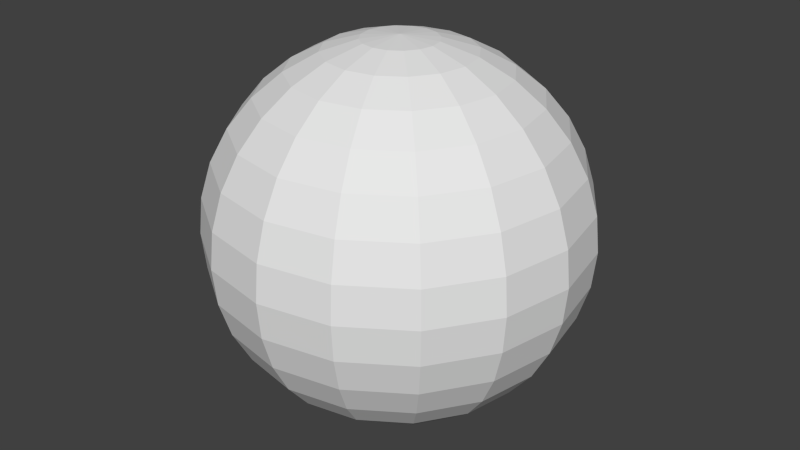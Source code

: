 # Source: animMeshTest.blend  (saved by Blender 2.75.0; exported with 4.5.12 LTS)
import bpy
from mathutils import Matrix  # noqa: F401  (used for matrix-valued properties, if any)

bpy.ops.wm.read_factory_settings(use_empty=True)
scene = bpy.context.scene
scene.name = 'Scene'

# ---- collections
col_collection_1 = bpy.data.collections.new('Collection 1'); scene.collection.children.link(col_collection_1)

# ---- world
world_world = bpy.data.worlds.new('World'); scene.world = world_world
world_world.color = (0.05088, 0.05088, 0.05088)
world_world.use_sun_shadow = False
world_world.sun_shadow_jitter_overblur = 0.0
world_world.cycles.sampling_method = 'MANUAL'
world_world.cycles.sample_map_resolution = 256

# ---- meshes
me_sphere = bpy.data.meshes.new('Sphere')
me_sphere.from_pydata([(-0.1951, 0.0, 1.981), (-0.3827, 0.0, 1.924), (-0.5556, 0.0, 1.831), (-0.7071, 0.0, 1.707), (-0.8315, 0.0, 1.556), (-0.9239, 0.0, 1.383), (-0.9808, 0.0, 1.195), (-1.0, 0.0, 1.0), (-0.9808, 0.0, 0.8049), (-0.9239, 0.0, 0.6173), (-0.8315, 0.0, 0.4444), (-0.7071, 0.0, 0.2929), (-0.5556, 0.0, 0.1685), (-0.3827, 0.0, 0.07612), (-0.1951, 0.0, 0.01921), (-0.1802, 0.07466, 1.981), (-0.3536, 0.1464, 1.924), (-0.5133, 0.2126, 1.831), (-0.6533, 0.2706, 1.707), (-0.7682, 0.3182, 1.556), (-0.8536, 0.3536, 1.383), (-0.9061, 0.3753, 1.195), (-0.9239, 0.3827, 1.0), (-0.9061, 0.3753, 0.8049), (-0.8536, 0.3536, 0.6173), (-0.7682, 0.3182, 0.4444), (-0.6533, 0.2706, 0.2929), (-0.5133, 0.2126, 0.1685), (-0.3536, 0.1464, 0.07612), (-0.1802, 0.07466, 0.01921), (-0.1379, 0.1379, 1.981), (-0.2706, 0.2706, 1.924), (-0.3928, 0.3928, 1.831), (-0.5, 0.5, 1.707), (-0.5879, 0.5879, 1.556), (-0.6533, 0.6533, 1.383), (-0.6935, 0.6935, 1.195), (-0.7071, 0.7071, 1.0), (-0.6935, 0.6935, 0.8049), (-0.6533, 0.6533, 0.6173), (-0.5879, 0.5879, 0.4444), (-0.5, 0.5, 0.2929), (-0.3928, 0.3928, 0.1685), (-0.2706, 0.2706, 0.07612), (-0.1379, 0.1379, 0.01921), (-0.07466, 0.1802, 1.981), (-0.1464, 0.3536, 1.924), (-0.2126, 0.5133, 1.831), (-0.2706, 0.6533, 1.707), (-0.3182, 0.7682, 1.556), (-0.3536, 0.8536, 1.383), (-0.3753, 0.9061, 1.195), (-0.3827, 0.9239, 1.0), (-0.3753, 0.9061, 0.8049), (-0.3536, 0.8536, 0.6173), (-0.3182, 0.7682, 0.4444), (-0.2706, 0.6533, 0.2929), (-0.2126, 0.5133, 0.1685), (-0.1464, 0.3536, 0.07612), (-0.07466, 0.1802, 0.01921), (3.452e-07, 0.1951, 1.981), (3.824e-07, 0.3827, 1.924), (3.824e-07, 0.5556, 1.831), (3.973e-07, 0.7071, 1.707), (4.122e-07, 0.8315, 1.556), (3.824e-07, 0.9239, 1.383), (3.824e-07, 0.9808, 1.195), (4.42e-07, 1.0, 1.0), (3.824e-07, 0.9808, 0.8049), (4.42e-07, 0.9239, 0.6173), (4.122e-07, 0.8315, 0.4444), (3.973e-07, 0.7071, 0.2929), (3.824e-07, 0.5556, 0.1685), (3.973e-07, 0.3827, 0.07612), (3.452e-07, 0.1951, 0.01921), (0.07466, 0.1802, 1.981), (0.1464, 0.3536, 1.924), (0.2126, 0.5133, 1.831), (0.2706, 0.6533, 1.707), (0.3182, 0.7682, 1.556), (0.3536, 0.8536, 1.383), (0.3753, 0.9061, 1.195), (0.3827, 0.9239, 1.0), (0.3753, 0.9061, 0.8049), (0.3536, 0.8536, 0.6173), (0.3182, 0.7682, 0.4444), (0.2706, 0.6533, 0.2929), (0.2126, 0.5133, 0.1685), (0.1464, 0.3536, 0.07612), (0.07466, 0.1802, 0.01921), (0.138, 0.1379, 1.981), (0.2706, 0.2706, 1.924), (0.3928, 0.3928, 1.831), (0.5, 0.5, 1.707), (0.5879, 0.5879, 1.556), (0.6533, 0.6533, 1.383), (0.6935, 0.6935, 1.195), (0.7071, 0.7071, 1.0), (0.6935, 0.6935, 0.8049), (0.6533, 0.6533, 0.6173), (0.5879, 0.5879, 0.4444), (0.5, 0.5, 0.2929), (0.3928, 0.3928, 0.1685), (0.2706, 0.2706, 0.07612), (0.138, 0.1379, 0.01921), (0.1802, 0.07466, 1.981), (0.3536, 0.1464, 1.924), (0.5133, 0.2126, 1.831), (0.6533, 0.2706, 1.707), (0.7682, 0.3182, 1.556), (0.8536, 0.3536, 1.383), (0.9061, 0.3753, 1.195), (0.9239, 0.3827, 1.0), (0.9061, 0.3753, 0.8049), (0.8536, 0.3536, 0.6173), (0.7682, 0.3182, 0.4444), (0.6533, 0.2706, 0.2929), (0.5133, 0.2126, 0.1685), (0.3536, 0.1464, 0.07612), (0.1802, 0.07466, 0.01921), (0.1951, -6.902e-08, 1.981), (0.3827, -1.137e-07, 1.924), (0.5556, -1.435e-07, 1.831), (0.7071, -8.392e-08, 1.707), (0.8315, -2.329e-07, 1.556), (0.9239, -2.031e-07, 1.383), (0.9808, -1.435e-07, 1.195), (1.0, -2.329e-07, 1.0), (0.9808, -1.435e-07, 0.8049), (0.9239, -2.627e-07, 0.6173), (0.8315, -2.329e-07, 0.4444), (0.7071, -8.392e-08, 0.2929), (0.5556, -1.584e-07, 0.1685), (0.3827, -1.733e-07, 0.07612), (0.1951, -5.412e-08, 0.01921), (0.1802, -0.07466, 1.981), (0.3536, -0.1464, 1.924), (0.5133, -0.2126, 1.831), (0.6533, -0.2706, 1.707), (0.7682, -0.3182, 1.556), (0.8536, -0.3536, 1.383), (0.9061, -0.3753, 1.195), (0.9239, -0.3827, 1.0), (0.9061, -0.3753, 0.8049), (0.8536, -0.3536, 0.6173), (0.7682, -0.3182, 0.4444), (0.6533, -0.2706, 0.2929), (0.5133, -0.2126, 0.1685), (0.3536, -0.1464, 0.07612), (0.1802, -0.07466, 0.01921), (0.138, -0.1379, 1.981), (0.2706, -0.2706, 1.924), (0.3928, -0.3928, 1.831), (0.5, -0.5, 1.707), (0.5879, -0.5879, 1.556), (0.6533, -0.6533, 1.383), (0.6935, -0.6935, 1.195), (0.7071, -0.7071, 1.0), (0.6935, -0.6935, 0.8049), (0.6533, -0.6533, 0.6173), (0.5879, -0.5879, 0.4444), (0.5, -0.5, 0.2929), (0.3928, -0.3928, 0.1685), (0.2706, -0.2706, 0.07612), (0.138, -0.1379, 0.01921), (0.07466, -0.1802, 1.981), (0.1464, -0.3536, 1.924), (0.2126, -0.5133, 1.831), (0.2706, -0.6533, 1.707), (0.3182, -0.7682, 1.556), (0.3536, -0.8536, 1.383), (0.3753, -0.9061, 1.195), (0.3827, -0.9239, 1.0), (0.3753, -0.9061, 0.8049), (0.3536, -0.8536, 0.6173), (0.3182, -0.7682, 0.4444), (0.2706, -0.6533, 0.2929), (0.2126, -0.5133, 0.1685), (0.1464, -0.3536, 0.07612), (0.07466, -0.1802, 0.01921), (2.409e-07, -0.1951, 1.981), (1.738e-07, -0.3827, 1.924), (6.951e-08, -0.5556, 1.831), (8.441e-08, -0.7071, 1.707), (-9.441e-08, -0.8315, 1.556), (-3.48e-08, -0.9239, 1.383), (5.461e-08, -0.9808, 1.195), (-6.46e-08, -1.0, 1.0), (5.461e-08, -0.9808, 0.8049), (-6.46e-08, -0.9239, 0.6173), (-9.441e-08, -0.8315, 0.4444), (8.441e-08, -0.7071, 0.2929), (6.951e-08, -0.5556, 0.1685), (9.931e-08, -0.3827, 0.07612), (2.632e-07, -0.1951, 0.01921), (-0.07466, -0.1802, 1.981), (-0.1464, -0.3536, 1.924), (-0.2126, -0.5133, 1.831), (-0.2706, -0.6533, 1.707), (-0.3182, -0.7682, 1.556), (-0.3536, -0.8536, 1.383), (-0.3753, -0.9061, 1.195), (-0.3827, -0.9239, 1.0), (-0.3753, -0.9061, 0.8049), (-0.3536, -0.8536, 0.6173), (-0.3182, -0.7682, 0.4444), (-0.2706, -0.6533, 0.2929), (-0.2126, -0.5133, 0.1685), (-0.1464, -0.3536, 0.07612), (-0.07466, -0.1802, 0.01921), (9.544e-08, -2.304e-07, 2.0), (-0.1379, -0.1379, 1.981), (-0.2706, -0.2706, 1.924), (-0.3928, -0.3928, 1.831), (-0.5, -0.5, 1.707), (-0.5879, -0.5879, 1.556), (-0.6533, -0.6533, 1.383), (-0.6935, -0.6935, 1.195), (-0.7071, -0.7071, 1.0), (-0.6935, -0.6935, 0.8049), (-0.6533, -0.6533, 0.6173), (-0.5879, -0.5879, 0.4444), (-0.5, -0.5, 0.2929), (-0.3928, -0.3928, 0.1685), (-0.2706, -0.2706, 0.07612), (-0.1379, -0.1379, 0.01921), (3.258e-07, 0.0, 0.0), (-0.1802, -0.07466, 1.981), (-0.3536, -0.1464, 1.924), (-0.5133, -0.2126, 1.831), (-0.6533, -0.2706, 1.707), (-0.7682, -0.3182, 1.556), (-0.8536, -0.3536, 1.383), (-0.9061, -0.3753, 1.195), (-0.9239, -0.3827, 1.0), (-0.9061, -0.3753, 0.8049), (-0.8536, -0.3536, 0.6173), (-0.7682, -0.3182, 0.4444), (-0.6533, -0.2706, 0.2929), (-0.5133, -0.2126, 0.1685), (-0.3536, -0.1464, 0.07612), (-0.1802, -0.07466, 0.01921)], [], [(9, 8, 23, 24), (2, 1, 16, 17), (10, 9, 24, 25), (3, 2, 17, 18), (11, 10, 25, 26), (4, 3, 18, 19), (12, 11, 26, 27), (5, 4, 19, 20), (13, 12, 27, 28), (6, 5, 20, 21), (14, 13, 28, 29), (7, 6, 21, 22), (8, 7, 22, 23), (1, 0, 15, 16), (23, 22, 37, 38), (16, 15, 30, 31), (24, 23, 38, 39), (17, 16, 31, 32), (25, 24, 39, 40), (18, 17, 32, 33), (26, 25, 40, 41), (19, 18, 33, 34), (27, 26, 41, 42), (20, 19, 34, 35), (28, 27, 42, 43), (21, 20, 35, 36), (29, 28, 43, 44), (22, 21, 36, 37), (34, 33, 48, 49), (42, 41, 56, 57), (35, 34, 49, 50), (43, 42, 57, 58), (36, 35, 50, 51), (44, 43, 58, 59), (37, 36, 51, 52), (38, 37, 52, 53), (31, 30, 45, 46), (39, 38, 53, 54), (32, 31, 46, 47), (40, 39, 54, 55), (33, 32, 47, 48), (41, 40, 55, 56), (53, 52, 67, 68), (46, 45, 60, 61), (54, 53, 68, 69), (47, 46, 61, 62), (55, 54, 69, 70), (48, 47, 62, 63), (56, 55, 70, 71), (49, 48, 63, 64), (57, 56, 71, 72), (50, 49, 64, 65), (58, 57, 72, 73), (51, 50, 65, 66), (59, 58, 73, 74), (52, 51, 66, 67), (72, 71, 86, 87), (65, 64, 79, 80), (73, 72, 87, 88), (66, 65, 80, 81), (74, 73, 88, 89), (67, 66, 81, 82), (68, 67, 82, 83), (61, 60, 75, 76), (69, 68, 83, 84), (62, 61, 76, 77), (70, 69, 84, 85), (63, 62, 77, 78), (71, 70, 85, 86), (64, 63, 78, 79), (84, 83, 98, 99), (77, 76, 91, 92), (85, 84, 99, 100), (78, 77, 92, 93), (86, 85, 100, 101), (79, 78, 93, 94), (87, 86, 101, 102), (80, 79, 94, 95), (88, 87, 102, 103), (81, 80, 95, 96), (89, 88, 103, 104), (82, 81, 96, 97), (83, 82, 97, 98), (76, 75, 90, 91), (103, 102, 117, 118), (96, 95, 110, 111), (104, 103, 118, 119), (97, 96, 111, 112), (98, 97, 112, 113), (91, 90, 105, 106), (99, 98, 113, 114), (92, 91, 106, 107), (100, 99, 114, 115), (93, 92, 107, 108), (101, 100, 115, 116), (94, 93, 108, 109), (102, 101, 116, 117), (95, 94, 109, 110), (107, 106, 121, 122), (115, 114, 129, 130), (108, 107, 122, 123), (116, 115, 130, 131), (109, 108, 123, 124), (117, 116, 131, 132), (110, 109, 124, 125), (118, 117, 132, 133), (111, 110, 125, 126), (119, 118, 133, 134), (112, 111, 126, 127), (113, 112, 127, 128), (106, 105, 120, 121), (114, 113, 128, 129), (126, 125, 140, 141), (134, 133, 148, 149), (127, 126, 141, 142), (128, 127, 142, 143), (121, 120, 135, 136), (129, 128, 143, 144), (122, 121, 136, 137), (130, 129, 144, 145), (123, 122, 137, 138), (131, 130, 145, 146), (124, 123, 138, 139), (132, 131, 146, 147), (125, 124, 139, 140), (133, 132, 147, 148), (145, 144, 159, 160), (138, 137, 152, 153), (146, 145, 160, 161), (139, 138, 153, 154), (147, 146, 161, 162), (140, 139, 154, 155), (148, 147, 162, 163), (141, 140, 155, 156), (149, 148, 163, 164), (142, 141, 156, 157), (143, 142, 157, 158), (136, 135, 150, 151), (144, 143, 158, 159), (137, 136, 151, 152), (164, 163, 178, 179), (157, 156, 171, 172), (158, 157, 172, 173), (151, 150, 165, 166), (159, 158, 173, 174), (152, 151, 166, 167), (160, 159, 174, 175), (153, 152, 167, 168), (161, 160, 175, 176), (154, 153, 168, 169), (162, 161, 176, 177), (155, 154, 169, 170), (163, 162, 177, 178), (156, 155, 170, 171), (168, 167, 182, 183), (176, 175, 190, 191), (169, 168, 183, 184), (177, 176, 191, 192), (170, 169, 184, 185), (178, 177, 192, 193), (171, 170, 185, 186), (179, 178, 193, 194), (172, 171, 186, 187), (173, 172, 187, 188), (166, 165, 180, 181), (174, 173, 188, 189), (167, 166, 181, 182), (175, 174, 189, 190), (187, 186, 201, 202), (188, 187, 202, 203), (181, 180, 195, 196), (189, 188, 203, 204), (182, 181, 196, 197), (190, 189, 204, 205), (183, 182, 197, 198), (191, 190, 205, 206), (184, 183, 198, 199), (192, 191, 206, 207), (185, 184, 199, 200), (193, 192, 207, 208), (186, 185, 200, 201), (194, 193, 208, 209), (206, 205, 221, 222), (199, 198, 214, 215), (207, 206, 222, 223), (200, 199, 215, 216), (208, 207, 223, 224), (201, 200, 216, 217), (209, 208, 224, 225), (202, 201, 217, 218), (203, 202, 218, 219), (196, 195, 211, 212), (204, 203, 219, 220), (197, 196, 212, 213), (205, 204, 220, 221), (198, 197, 213, 214), (219, 218, 234, 235), (212, 211, 227, 228), (220, 219, 235, 236), (213, 212, 228, 229), (221, 220, 236, 237), (214, 213, 229, 230), (222, 221, 237, 238), (215, 214, 230, 231), (223, 222, 238, 239), (216, 215, 231, 232), (224, 223, 239, 240), (217, 216, 232, 233), (225, 224, 240, 241), (218, 217, 233, 234), (0, 210, 15), (226, 14, 29), (15, 210, 30), (226, 29, 44), (30, 210, 45), (226, 44, 59), (45, 210, 60), (226, 59, 74), (60, 210, 75), (226, 74, 89), (75, 210, 90), (226, 89, 104), (90, 210, 105), (226, 104, 119), (105, 210, 120), (226, 119, 134), (120, 210, 135), (226, 134, 149), (135, 210, 150), (226, 149, 164), (150, 210, 165), (226, 164, 179), (165, 210, 180), (226, 179, 194), (180, 210, 195), (226, 194, 209), (195, 210, 211), (226, 209, 225), (226, 225, 241), (211, 210, 227), (239, 238, 11, 12), (232, 231, 4, 5), (240, 239, 12, 13), (233, 232, 5, 6), (241, 240, 13, 14), (234, 233, 6, 7), (227, 210, 0), (226, 241, 14), (235, 234, 7, 8), (228, 227, 0, 1), (236, 235, 8, 9), (229, 228, 1, 2), (237, 236, 9, 10), (230, 229, 2, 3), (238, 237, 10, 11), (231, 230, 3, 4)])
me_sphere.use_remesh_preserve_volume = False
me_sphere.use_remesh_preserve_attributes = False
me_sphere.use_mirror_vertex_groups = False
me_sphere.update()
arm_armature = bpy.data.armatures.new('Armature')  # bones are not reproduced

# ---- objects
ob_armature = bpy.data.objects.new('Armature', arm_armature)
ob_sphere = bpy.data.objects.new('Sphere', me_sphere)

# ---- transforms, parenting, visibility, modifiers, constraints
ob_armature.location = (0.0, 0.0, 0.07351)
ob_armature.lineart.crease_threshold = 0.0
ob_sphere.parent = ob_armature
ob_sphere.location = (0.0, 0.0, 0.0)
ob_sphere.lineart.crease_threshold = 0.0
_vg = ob_sphere.vertex_groups.new(name='Bone')
_vg.add([0, 1, 2, 3, 4, 5, 6, 7, 8, 9, 10, 11, 12, 13, 14, 15, 16, 17, 18, 19, 20, 21, 22, 23, 24, 25, 26, 27, 28, 29, 30, 31, 32, 33, 34, 35, 36, 37, 38, 39, 40, 41, 42, 43, 44, 45, 46, 47, 48, 49, 50, 51, 52, 53, 54, 55, 56, 57, 58, 59, 60, 61, 62, 63, 64, 65, 66, 67, 68, 69, 70, 71, 72, 73, 74, 75, 76, 77, 78, 79, 80, 81, 82, 83, 84, 85, 86, 87, 88, 89, 90, 91, 92, 93, 94, 95, 96, 97, 98, 99, 100, 101, 102, 103, 104, 105, 106, 107, 108, 109, 110, 111, 112, 113, 114, 115, 116, 117, 118, 119, 120, 121, 122, 123, 124, 125, 126, 127, 128, 129, 130, 131, 132, 133, 134, 135, 136, 137, 138, 139, 140, 141, 142, 143, 144, 145, 146, 147, 148, 149, 150, 151, 152, 153, 154, 155, 156, 157, 158, 159, 160, 161, 162, 163, 164, 165, 166, 167, 168, 169, 170, 171, 172, 173, 174, 175, 176, 177, 178, 179, 180, 181, 182, 183, 184, 185, 186, 187, 188, 189, 190, 191, 192, 193, 194, 195, 196, 197, 198, 199, 200, 201, 202, 203, 204, 205, 206, 207, 208, 209, 210, 211, 212, 213, 214, 215, 216, 217, 218, 219, 220, 221, 222, 223, 224, 225, 226, 227, 228, 229, 230, 231, 232, 233, 234, 235, 236, 237, 238, 239, 240, 241], 1.0, 'REPLACE')
_m = ob_sphere.modifiers.new('Armature', 'ARMATURE')
_m.object = ob_armature

# ---- collection membership
col_collection_1.objects.link(ob_armature)
col_collection_1.objects.link(ob_sphere)

# ---- scene / render settings (as saved in the file)
scene.frame_start = 1; scene.frame_end = 250; scene.frame_set(19)
scene.render.engine = 'BLENDER_EEVEE_NEXT'
scene.render.resolution_percentage = 50
scene.render.dither_intensity = 0.0
scene.cycles.use_denoising = False
scene.cycles.samples = 10
scene.cycles.sampling_pattern = 'TABULATED_SOBOL'
scene.cycles.light_sampling_threshold = 0.0
scene.cycles.use_adaptive_sampling = False
scene.cycles.use_light_tree = False
scene.cycles.blur_glossy = 0.0
scene.cycles.pixel_filter_type = 'GAUSSIAN'
scene.cycles.sample_clamp_indirect = 0.0
scene.view_settings.view_transform = 'Standard'
bpy.context.view_layer.update()

# ---- added for rendering (the .blend has no active camera and no usable light): camera, sun
cam_auto = bpy.data.cameras.new('AutoCamera')
cam_auto.lens = 50.0
cam_auto.sensor_width = 36.0
cam_auto.clip_end = 1000.0
ob_auto_camera = bpy.data.objects.new('AutoCamera', cam_auto)
scene.collection.objects.link(ob_auto_camera)
ob_auto_camera.location = (3.20507, -3.84609, 3.63756)
ob_auto_camera.rotation_euler = (1.09748, -7.21219e-08, 0.694738)
scene.camera = ob_auto_camera
light_auto_sun = bpy.data.lights.new('AutoSun', 'SUN')
light_auto_sun.energy = 3.0
light_auto_sun.angle = 0.0523599
ob_auto_sun = bpy.data.objects.new('AutoSun', light_auto_sun)
scene.collection.objects.link(ob_auto_sun)
ob_auto_sun.rotation_euler = (0.872665, 0.174533, 0.523599)
bpy.context.view_layer.update()
